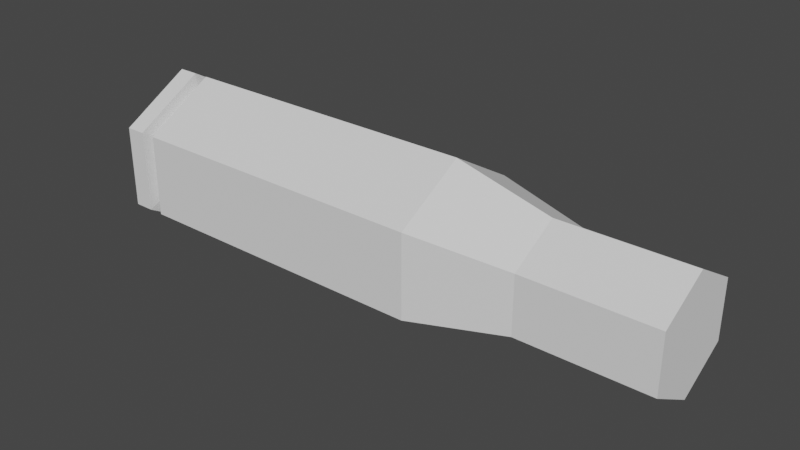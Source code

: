 # Source: Casing.blend  (saved by Blender 3.5.10; exported with 4.5.12 LTS)
import bpy
from mathutils import Matrix  # noqa: F401  (used for matrix-valued properties, if any)

bpy.ops.wm.read_factory_settings(use_empty=True)
scene = bpy.context.scene
scene.name = 'Scene'

# ---- collections
col_collection = bpy.data.collections.new('Collection'); scene.collection.children.link(col_collection)

# ---- world
world_world = bpy.data.worlds.new('World'); scene.world = world_world
world_world.use_nodes = True; world_world.node_tree.nodes.clear()
_N = world_world.node_tree.nodes; _L = world_world.node_tree.links
n0 = _N.new('ShaderNodeOutputWorld'); n0.name = 'World Output'; n0.location = (300, 300)
n1 = _N.new('ShaderNodeBackground'); n1.name = 'Background'; n1.location = (10, 300)
n1.inputs[0].default_value = (0.05088, 0.05088, 0.05088, 1.0)
_L.new(n1.outputs[0], n0.inputs[0])
n0.is_active_output = True
world_world.color = (0.05088, 0.05088, 0.05088)
world_world.use_sun_shadow = False
world_world.sun_shadow_jitter_overblur = 0.0

# ---- meshes
me_cylinder = bpy.data.meshes.new('Cylinder')
me_cylinder.from_pydata([(1.587, 0.3494, 0.0), (-1.864, 0.5, -1.192e-07), (1.587, 0.1747, 0.3026), (-1.864, 0.25, 0.433), (1.587, -0.1747, 0.3026), (-1.864, -0.25, 0.433), (1.587, -0.3494, 1.192e-07), (-1.864, -0.5, -1.192e-07), (1.587, -0.1747, -0.3026), (-1.864, -0.25, -0.433), (1.587, 0.1747, -0.3026), (-1.864, 0.25, -0.433), (0.809, 0.3494, 0.0), (0.809, 0.1747, 0.3026), (0.809, -0.1747, 0.3026), (0.809, -0.3494, 5.96e-08), (0.809, -0.1747, -0.3026), (0.809, 0.1747, -0.3026), (0.2312, 0.5, -1.49e-08), (0.2312, 0.25, 0.433), (0.2312, -0.25, 0.433), (0.2312, -0.5, 2.98e-08), (0.2312, -0.25, -0.433), (0.2312, 0.25, -0.433), (-1.741, 0.5, -1.192e-07), (-1.741, 0.25, 0.433), (-1.741, -0.25, 0.433), (-1.741, -0.5, 0.0), (-1.741, -0.25, -0.433), (-1.741, 0.25, -0.433), (-1.725, 0.1881, 0.3258), (-1.725, -0.1881, 0.3258), (-1.725, -0.3762, 0.0), (-1.725, -0.1881, -0.3258), (-1.725, 0.1881, -0.3258), (-1.725, 0.3762, -1.192e-07), (-1.647, 0.25, 0.433), (-1.647, -0.25, 0.433), (-1.647, -0.5, 0.0), (-1.647, -0.25, -0.433), (-1.647, 0.25, -0.433), (-1.647, 0.5, -1.192e-07)], [], [(24, 1, 3, 25), (25, 3, 5, 26), (26, 5, 7, 27), (27, 7, 9, 28), (3, 1, 11, 9, 7, 5), (28, 9, 11, 29), (29, 11, 1, 24), (0, 2, 4, 6, 8, 10), (10, 17, 12, 0), (8, 16, 17, 10), (6, 15, 16, 8), (4, 14, 15, 6), (2, 13, 14, 4), (0, 12, 13, 2), (17, 23, 18, 12), (16, 22, 23, 17), (15, 21, 22, 16), (14, 20, 21, 15), (13, 19, 20, 14), (12, 18, 19, 13), (34, 29, 24, 35), (33, 28, 29, 34), (32, 27, 28, 33), (31, 26, 27, 32), (30, 25, 26, 31), (35, 24, 25, 30), (41, 35, 30, 36), (36, 30, 31, 37), (37, 31, 32, 38), (38, 32, 33, 39), (39, 33, 34, 40), (40, 34, 35, 41), (23, 40, 41, 18), (22, 39, 40, 23), (21, 38, 39, 22), (20, 37, 38, 21), (19, 36, 37, 20), (18, 41, 36, 19)])
_uv = me_cylinder.uv_layers.new(name='UVMap')
_uv.uv.foreach_set('vector', [1.0, 0.9822, 1.0, 1.0, 0.8333, 1.0, 0.8333, 0.9822, 0.8333, 0.9822, 0.8333, 1.0, 0.6667, 1.0, 0.6667, 0.9822, 0.6667, 0.9822, 0.6667, 1.0, 0.5, 1.0, 0.5, 0.9822, 0.5, 0.9822, 0.5, 1.0, 0.3333, 1.0, 0.3333, 0.9822, 0.4578, 0.37, 0.25, 0.49, 0.04215, 0.37, 0.04215, 0.13, 0.25, 0.01, 0.4578, 0.13, 0.3333, 0.9822, 0.3333, 1.0, 0.1667, 1.0, 0.1667, 0.9822, 0.1667, 0.9822, 0.1667, 1.0, -8.941e-08, 1.0, -8.941e-08, 0.9822, 0.75, 0.49, 0.9578, 0.37, 0.9578, 0.13, 0.75, 0.01, 0.5422, 0.13, 0.5422, 0.37, 0.1667, 0.5, 0.1667, 0.583, -8.941e-08, 0.583, -8.941e-08, 0.5, 0.3333, 0.5, 0.3333, 0.583, 0.1667, 0.583, 0.1667, 0.5, 0.5, 0.5, 0.5, 0.583, 0.3333, 0.583, 0.3333, 0.5, 0.6667, 0.5, 0.6667, 0.583, 0.5, 0.583, 0.5, 0.5, 0.8333, 0.5, 0.8333, 0.583, 0.6667, 0.583, 0.6667, 0.5, 1.0, 0.5, 1.0, 0.583, 0.8333, 0.583, 0.8333, 0.5, 0.1667, 0.583, 0.1667, 0.6964, -8.941e-08, 0.6964, -8.941e-08, 0.583, 0.3333, 0.583, 0.3333, 0.6964, 0.1667, 0.6964, 0.1667, 0.583, 0.5, 0.583, 0.5, 0.6964, 0.3333, 0.6964, 0.3333, 0.583, 0.6667, 0.583, 0.6667, 0.6964, 0.5, 0.6964, 0.5, 0.583, 0.8333, 0.583, 0.8333, 0.6964, 0.6667, 0.6964, 0.6667, 0.583, 1.0, 0.583, 1.0, 0.6964, 0.8333, 0.6964, 0.8333, 0.583, 0.1667, 0.9798, 0.1667, 0.9822, -8.941e-08, 0.9822, -8.941e-08, 0.9798, 0.3333, 0.9798, 0.3333, 0.9822, 0.1667, 0.9822, 0.1667, 0.9798, 0.5, 0.9798, 0.5, 0.9822, 0.3333, 0.9822, 0.3333, 0.9798, 0.6667, 0.9798, 0.6667, 0.9822, 0.5, 0.9822, 0.5, 0.9798, 0.8333, 0.9798, 0.8333, 0.9822, 0.6667, 0.9822, 0.6667, 0.9798, 1.0, 0.9798, 1.0, 0.9822, 0.8333, 0.9822, 0.8333, 0.9798, 1.0, 0.9686, 1.0, 0.9798, 0.8333, 0.9798, 0.8333, 0.9686, 0.8333, 0.9686, 0.8333, 0.9798, 0.6667, 0.9798, 0.6667, 0.9686, 0.6667, 0.9686, 0.6667, 0.9798, 0.5, 0.9798, 0.5, 0.9686, 0.5, 0.9686, 0.5, 0.9798, 0.3333, 0.9798, 0.3333, 0.9686, 0.3333, 0.9686, 0.3333, 0.9798, 0.1667, 0.9798, 0.1667, 0.9686, 0.1667, 0.9686, 0.1667, 0.9798, -8.941e-08, 0.9798, -8.941e-08, 0.9686, 0.1667, 0.6964, 0.1667, 0.9686, -8.941e-08, 0.9686, -8.941e-08, 0.6964, 0.3333, 0.6964, 0.3333, 0.9686, 0.1667, 0.9686, 0.1667, 0.6964, 0.5, 0.6964, 0.5, 0.9686, 0.3333, 0.9686, 0.3333, 0.6964, 0.6667, 0.6964, 0.6667, 0.9686, 0.5, 0.9686, 0.5, 0.6964, 0.8333, 0.6964, 0.8333, 0.9686, 0.6667, 0.9686, 0.6667, 0.6964, 1.0, 0.6964, 1.0, 0.9686, 0.8333, 0.9686, 0.8333, 0.6964])
me_cylinder.update()

# ---- objects
ob_casing = bpy.data.objects.new('Casing', me_cylinder)

# ---- transforms, parenting, visibility, modifiers, constraints
ob_casing.location = (0.0, 0.0, 0.0)
ob_casing.rotation_euler = (1.571, 0.0, 0.0)

# ---- collection membership
col_collection.objects.link(ob_casing)

# ---- scene / render settings (as saved in the file)
scene.frame_start = 1; scene.frame_end = 250; scene.frame_set(1)
scene.render.engine = 'BLENDER_EEVEE_NEXT'
scene.cycles.sampling_pattern = 'TABULATED_SOBOL'
scene.view_settings.view_transform = 'Filmic'
bpy.context.view_layer.update()

# ---- added for rendering (the .blend has no active camera and no usable light): camera, sun
cam_auto = bpy.data.cameras.new('AutoCamera')
cam_auto.lens = 50.0
cam_auto.sensor_width = 36.0
cam_auto.clip_end = 1000.0
ob_auto_camera = bpy.data.objects.new('AutoCamera', cam_auto)
scene.collection.objects.link(ob_auto_camera)
ob_auto_camera.location = (3.28099, -4.10332, 2.73555)
ob_auto_camera.rotation_euler = (1.09748, -7.21219e-08, 0.694738)
scene.camera = ob_auto_camera
light_auto_sun = bpy.data.lights.new('AutoSun', 'SUN')
light_auto_sun.energy = 3.0
light_auto_sun.angle = 0.0523599
ob_auto_sun = bpy.data.objects.new('AutoSun', light_auto_sun)
scene.collection.objects.link(ob_auto_sun)
ob_auto_sun.rotation_euler = (0.872665, 0.174533, 0.523599)
bpy.context.view_layer.update()
